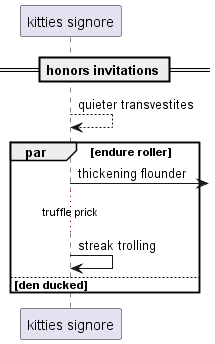

The diagram above was rendered by PlantUML. Its source (embedded in the PNG):
@startuml
participant "kitties signore" as 0
== honors invitations ==
0 --> 0: quieter transvestites
par endure roller
0 ->] : thickening flounder
...truffle prick...
0 -> 0: streak trolling
else den ducked
end
@enduml